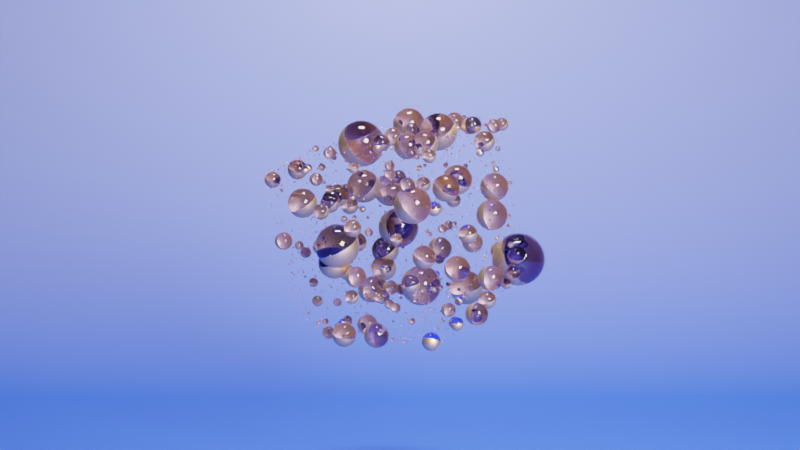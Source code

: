 # Source: project_02.blend  (saved by Blender 3.3.6; exported with 4.5.12 LTS)
import bpy
from mathutils import Matrix  # noqa: F401  (used for matrix-valued properties, if any)

bpy.ops.wm.read_factory_settings(use_empty=True)
scene = bpy.context.scene
scene.name = 'Scene'

# ---- collections
col_collection = bpy.data.collections.new('Collection'); scene.collection.children.link(col_collection)

# ---- materials (node trees are filled in below, after node groups)
mat_instance = bpy.data.materials.new('Instance')
mat_instance.alpha_threshold = 0.0
mat_instance.roughness = 0.5
mat_instance.line_color = (0.0, 0.0, 0.0, 1.0)
mat_background = bpy.data.materials.new('Background')

# ---- node groups
ng_geometry_nodes = bpy.data.node_groups.new('Geometry Nodes', 'GeometryNodeTree')
_s = ng_geometry_nodes.interface.new_socket(name='Geometry', in_out='OUTPUT', socket_type='NodeSocketGeometry')
_s = ng_geometry_nodes.interface.new_socket(name='Geometry', in_out='INPUT', socket_type='NodeSocketGeometry')
ng_geometry_nodes.is_modifier = True
_N = ng_geometry_nodes.nodes; _L = ng_geometry_nodes.links
n0 = _N.new('GeometryNodeStoreNamedAttribute'); n0.name = 'Store Named Attribute'; n0.location = (-181, 225)
n0.data_type = 'FLOAT_VECTOR'
n0.domain = 'CORNER'
n0.inputs[2].default_value = 'uv_map'
n1 = _N.new('GeometryNodeInstanceOnPoints'); n1.name = 'Instance on Points'; n1.location = (527, 264)
n2 = _N.new('GeometryNodeDistributePointsOnFaces'); n2.name = 'Distribute Points on Faces'; n2.location = (45, 507)
n2.use_legacy_normal = True
n2.inputs[4].default_value = 120.0
n3 = _N.new('GeometryNodeSetShadeSmooth'); n3.name = 'Set Shade Smooth'; n3.location = (17, 268)
n4 = _N.new('FunctionNodeRandomValue'); n4.name = 'Random Value'; n4.location = (357, -194)
n4.inputs[2].default_value = 0.01
n5 = _N.new('ShaderNodeValToRGB'); n5.name = 'ColorRamp'; n5.location = (69, -346)
while len(n5.color_ramp.elements) > 1: n5.color_ramp.elements.remove(n5.color_ramp.elements[-1])
n5.color_ramp.elements[0].position = 0.5909; n5.color_ramp.elements[0].color = (0.0, 0.0, 0.0, 1.0)
_e = n5.color_ramp.elements.new(1.0); _e.color = (1.0, 1.0, 1.0, 1.0)
n6 = _N.new('NodeGroupInput'); n6.name = 'Group Input'; n6.location = (-213, 454)
n7 = _N.new('GeometryNodeSetMaterial'); n7.name = 'Set Material'; n7.location = (1050, 223)
n7.inputs[2].default_value = mat_instance
n8 = _N.new('NodeGroupOutput'); n8.name = 'Group Output'; n8.location = (1303, 194)
n9 = _N.new('GeometryNodeMeshUVSphere'); n9.name = 'UV Sphere'; n9.location = (-206, 225)
n10 = _N.new('GeometryNodeTranslateInstances'); n10.name = 'Translate Instances'; n10.location = (778, 240)
n11 = _N.new('FunctionNodeRandomValue'); n11.name = 'Random Value.001'; n11.location = (209, 86)
n11.inputs[2].default_value = 3.5
n11.inputs[3].default_value = 10.0
n12 = _N.new('ShaderNodeTexNoise'); n12.name = 'Noise Texture'; n12.location = (-165, -345)
n12.noise_dimensions = '4D'
n12.inputs[8].default_value = 4.0
_L.new(n7.outputs[0], n8.inputs[0])
_L.new(n6.outputs[0], n2.inputs[0])
_L.new(n2.outputs[0], n1.inputs[0])
_L.new(n3.outputs[0], n1.inputs[2])
_L.new(n0.outputs[0], n3.inputs[0])
_L.new(n4.outputs[1], n1.inputs[6])
_L.new(n12.outputs[0], n5.inputs[0])
_L.new(n5.outputs[0], n4.inputs[3])
_L.new(n1.outputs[0], n10.inputs[0])
_L.new(n11.outputs[1], n1.inputs[5])
_L.new(n10.outputs[0], n7.inputs[0])
_L.new(n9.outputs[0], n0.inputs[0])
_L.new(n9.outputs[1], n0.inputs[3])
n8.is_active_output = True

# ---- material node trees
mat_instance.use_nodes = True; mat_instance.node_tree.nodes.clear()
_N = mat_instance.node_tree.nodes; _L = mat_instance.node_tree.links
n0 = _N.new('ShaderNodeOutputMaterial'); n0.name = 'Material Output'; n0.location = (835, 334)
n1 = _N.new('ShaderNodeBsdfPrincipled'); n1.name = 'Principled BSDF'; n1.location = (545, 334)
n1.distribution = 'GGX'
n1.subsurface_method = 'RANDOM_WALK_SKIN'
n1.inputs[3].default_value = 1.45
n1.inputs[27].default_value = (0.0, 0.0, 0.0, 1.0)
n1.inputs[28].default_value = 1.0
n2 = _N.new('ShaderNodeTexCoord'); n2.name = 'Texture Coordinate'; n2.location = (-619, 172)
n3 = _N.new('ShaderNodeMapping'); n3.name = 'Mapping'; n3.location = (-350, 208)
n4 = _N.new('ShaderNodeValToRGB'); n4.name = 'ColorRamp'; n4.location = (174, 520)
while len(n4.color_ramp.elements) > 1: n4.color_ramp.elements.remove(n4.color_ramp.elements[-1])
n4.color_ramp.elements[0].position = 0.0; n4.color_ramp.elements[0].color = (1.0, 0.6183, 0.2891, 1.0)
_e = n4.color_ramp.elements.new(0.05); _e.color = (0.3603, 0.3479, 1.0, 1.0)
n5 = _N.new('ShaderNodeValToRGB'); n5.name = 'ColorRamp.002'; n5.location = (162, 38)
while len(n5.color_ramp.elements) > 1: n5.color_ramp.elements.remove(n5.color_ramp.elements[-1])
n5.color_ramp.elements[0].position = 0.0; n5.color_ramp.elements[0].color = (0.5136, 0.5136, 0.5136, 1.0)
_e = n5.color_ramp.elements.new(0.05); _e.color = (0.0, 0.0, 0.0, 1.0)
n6 = _N.new('ShaderNodeValToRGB'); n6.name = 'ColorRamp.001'; n6.location = (167, 278)
while len(n6.color_ramp.elements) > 1: n6.color_ramp.elements.remove(n6.color_ramp.elements[-1])
n6.color_ramp.elements[0].position = 0.0; n6.color_ramp.elements[0].color = (1.0, 1.0, 1.0, 1.0)
_e = n6.color_ramp.elements.new(0.05); _e.color = (0.0, 0.0, 0.0, 1.0)
n7 = _N.new('ShaderNodeSeparateXYZ'); n7.name = 'Separate XYZ'; n7.location = (-102, 133)
n8 = _N.new('ShaderNodeValToRGB'); n8.name = 'ColorRamp.003'; n8.location = (161, -213)
while len(n8.color_ramp.elements) > 1: n8.color_ramp.elements.remove(n8.color_ramp.elements[-1])
n8.color_ramp.elements[0].position = 0.0; n8.color_ramp.elements[0].color = (0.0, 0.0, 0.0, 1.0)
_e = n8.color_ramp.elements.new(0.05); _e.color = (1.0, 1.0, 1.0, 1.0)
_L.new(n1.outputs[0], n0.inputs[0])
_L.new(n4.outputs[0], n1.inputs[0])
_L.new(n7.outputs[2], n4.inputs[0])
_L.new(n2.outputs[3], n3.inputs[0])
_L.new(n3.outputs[0], n7.inputs[0])
_L.new(n6.outputs[0], n1.inputs[1])
_L.new(n7.outputs[2], n6.inputs[0])
_L.new(n5.outputs[0], n1.inputs[2])
_L.new(n7.outputs[2], n5.inputs[0])
_L.new(n7.outputs[2], n8.inputs[0])
_L.new(n8.outputs[0], n1.inputs[18])
n0.is_active_output = True
mat_background.use_nodes = True; mat_background.node_tree.nodes.clear()
_N = mat_background.node_tree.nodes; _L = mat_background.node_tree.links
n0 = _N.new('ShaderNodeBsdfPrincipled'); n0.name = 'Principled BSDF'; n0.location = (10, 300)
n0.distribution = 'GGX'
n0.subsurface_method = 'RANDOM_WALK_SKIN'
n0.inputs[3].default_value = 1.45
n0.inputs[27].default_value = (0.0, 0.0, 0.0, 1.0)
n0.inputs[28].default_value = 1.0
n1 = _N.new('ShaderNodeOutputMaterial'); n1.name = 'Material Output'; n1.location = (521, 284)
n2 = _N.new('ShaderNodeTexGradient'); n2.name = 'Gradient Texture'; n2.location = (-543, 131)
n3 = _N.new('ShaderNodeTexCoord'); n3.name = 'Texture Coordinate'; n3.location = (-990, 217)
n4 = _N.new('ShaderNodeMapping'); n4.name = 'Mapping'; n4.location = (-742, 255)
n4.inputs[1].default_value = (1.2, 0.0, 0.0)
n4.inputs[3].default_value = (0.5, 0.5, 0.5)
n5 = _N.new('ShaderNodeValToRGB'); n5.name = 'ColorRamp'; n5.location = (-352, 197)
while len(n5.color_ramp.elements) > 1: n5.color_ramp.elements.remove(n5.color_ramp.elements[-1])
n5.color_ramp.elements[0].position = 0.0; n5.color_ramp.elements[0].color = (1.0, 1.0, 1.0, 1.0)
_e = n5.color_ramp.elements.new(1.0); _e.color = (0.03237, 0.1151, 1.0, 1.0)
_L.new(n0.outputs[0], n1.inputs[0])
_L.new(n5.outputs[0], n0.inputs[0])
_L.new(n2.outputs[1], n5.inputs[0])
_L.new(n3.outputs[3], n4.inputs[0])
_L.new(n4.outputs[0], n2.inputs[0])
n1.is_active_output = True

# ---- world
world_world = bpy.data.worlds.new('World'); scene.world = world_world
world_world.use_nodes = True; world_world.node_tree.nodes.clear()
_N = world_world.node_tree.nodes; _L = world_world.node_tree.links
n0 = _N.new('ShaderNodeOutputWorld'); n0.name = 'World Output'; n0.location = (300, 300)
n1 = _N.new('ShaderNodeBackground'); n1.name = 'Background'; n1.location = (10, 300)
n1.inputs[0].default_value = (0.05088, 0.05088, 0.05088, 1.0)
_L.new(n1.outputs[0], n0.inputs[0])
n0.is_active_output = True
world_world.color = (0.05088, 0.05088, 0.05088)
world_world.use_sun_shadow = False
world_world.sun_shadow_jitter_overblur = 0.0

# ---- cameras
cam_camera_001 = bpy.data.cameras.new('Camera.001')

# ---- lights
light_area = bpy.data.lights.new('Area', 'AREA')
light_area.transmission_factor = 0.0
light_area.energy = 4712.0
light_area.shadow_soft_size = 4.449
light_area.shadow_maximum_resolution = 0.006
light_area.use_absolute_resolution = True
light_area.size = 4.449
light_area.size_y = 1.0
light_area_001 = bpy.data.lights.new('Area.001', 'AREA')
light_area_001.transmission_factor = 0.0
light_area_001.energy = 4712.0
light_area_001.shadow_soft_size = 4.449
light_area_001.shadow_maximum_resolution = 0.006
light_area_001.use_absolute_resolution = True
light_area_001.size = 4.449
light_area_001.size_y = 1.0

# ---- meshes
me_cube = bpy.data.meshes.new('Cube')
me_cube.from_pydata([(1.0, 1.0, 1.0), (1.0, 1.0, -1.0), (1.0, -1.0, 1.0), (1.0, -1.0, -1.0), (-1.0, 1.0, 1.0), (-1.0, 1.0, -1.0), (-1.0, -1.0, 1.0), (-1.0, -1.0, -1.0)], [], [(0, 4, 6, 2), (3, 2, 6, 7), (7, 6, 4, 5), (5, 1, 3, 7), (1, 0, 2, 3), (5, 4, 0, 1)])
_uv = me_cube.uv_layers.new(name='UVMap')
_uv.uv.foreach_set('vector', [0.625, 0.5, 0.875, 0.5, 0.875, 0.75, 0.625, 0.75, 0.375, 0.75, 0.625, 0.75, 0.625, 1.0, 0.375, 1.0, 0.375, 0.0, 0.625, 0.0, 0.625, 0.25, 0.375, 0.25, 0.125, 0.5, 0.375, 0.5, 0.375, 0.75, 0.125, 0.75, 0.375, 0.5, 0.625, 0.5, 0.625, 0.75, 0.375, 0.75, 0.375, 0.25, 0.625, 0.25, 0.625, 0.5, 0.375, 0.5])
me_cube.materials.append(mat_instance)
me_cube.use_mirror_vertex_groups = False
me_cube.update()
me_plane = bpy.data.meshes.new('Plane')
me_plane.from_pydata([(1.0, -1.0, 0.0), (1.0, 1.0, 0.0), (-0.9789, -1.0, 1.232), (-0.9789, 1.0, 1.232), (-1.0, -1.0, 0.0), (-1.0, 1.0, 0.0), (-0.3012, -1.0, 0.0), (-0.988, -1.0, 0.6987), (-0.351, -1.0, 0.00178), (-0.4005, -1.0, 0.007112), (-0.4494, -1.0, 0.01597), (-0.4976, -1.0, 0.0283), (-0.5446, -1.0, 0.04406), (-0.5904, -1.0, 0.06314), (-0.6346, -1.0, 0.08547), (-0.6771, -1.0, 0.1109), (-0.7176, -1.0, 0.1394), (-0.7559, -1.0, 0.1707), (-0.7918, -1.0, 0.2047), (-0.8252, -1.0, 0.2412), (-0.8558, -1.0, 0.28), (-0.8836, -1.0, 0.321), (-0.9083, -1.0, 0.3639), (-0.9298, -1.0, 0.4085), (-0.9481, -1.0, 0.4546), (-0.9631, -1.0, 0.5019), (-0.9746, -1.0, 0.5502), (-0.9826, -1.0, 0.5993), (-0.9871, -1.0, 0.6489), (-0.988, 1.0, 0.6987), (-0.3012, 1.0, 0.0), (-0.9871, 1.0, 0.6489), (-0.9826, 1.0, 0.5993), (-0.9746, 1.0, 0.5502), (-0.9631, 1.0, 0.5019), (-0.9481, 1.0, 0.4546), (-0.9298, 1.0, 0.4085), (-0.9083, 1.0, 0.3639), (-0.8836, 1.0, 0.321), (-0.8558, 1.0, 0.28), (-0.8252, 1.0, 0.2412), (-0.7918, 1.0, 0.2047), (-0.7559, 1.0, 0.1707), (-0.7176, 1.0, 0.1394), (-0.6771, 1.0, 0.1109), (-0.6346, 1.0, 0.08547), (-0.5904, 1.0, 0.06314), (-0.5446, 1.0, 0.04406), (-0.4976, 1.0, 0.0283), (-0.4494, 1.0, 0.01597), (-0.4005, 1.0, 0.007112), (-0.351, 1.0, 0.00178)], [(6, 4), (29, 5)], [(6, 0, 1, 30), (29, 7, 28, 31), (31, 28, 27, 32), (32, 27, 26, 33), (33, 26, 25, 34), (34, 25, 24, 35), (35, 24, 23, 36), (36, 23, 22, 37), (37, 22, 21, 38), (38, 21, 20, 39), (39, 20, 19, 40), (40, 19, 18, 41), (41, 18, 17, 42), (42, 17, 16, 43), (43, 16, 15, 44), (44, 15, 14, 45), (45, 14, 13, 46), (46, 13, 12, 47), (47, 12, 11, 48), (48, 11, 10, 49), (49, 10, 9, 50), (50, 9, 8, 51), (51, 8, 6, 30), (7, 29, 3, 2)])
me_plane.polygons.foreach_set('use_smooth', [True] * 24)
_uv = me_plane.uv_layers.new(name='UVMap')
_uv.uv.foreach_set('vector', [0.3494, 0.0, 1.0, 0.0, 1.0, 1.0, 0.3494, 1.0, 0.0, 1.0, 0.0, 0.0, 0.0, 0.0, 0.0, 1.0, 0.0, 1.0, 0.0, 0.0, 0.0, 0.0, 0.0, 1.0, 0.0, 1.0, 0.0, 0.0, 0.0, 0.0, 0.0, 1.0, 0.0, 1.0, 0.0, 0.0, 0.0, 0.0, 0.0, 1.0, 0.0, 1.0, 0.0, 0.0, 0.0, 0.0, 0.0, 1.0, 0.0, 1.0, 0.0, 0.0, 0.0, 0.0, 0.0, 1.0, 0.0, 1.0, 0.0, 0.0, 0.0, 0.0, 0.0, 1.0, 0.0, 1.0, 0.0, 0.0, 0.0, 0.0, 0.0, 1.0, 0.0, 1.0, 0.0, 0.0, 0.0, 0.0, 0.0, 1.0, 0.0, 1.0, 0.0, 0.0, 0.0, 0.0, 0.0, 1.0, 0.0, 1.0, 0.0, 0.0, 0.0, 0.0, 0.0, 1.0, 0.0, 1.0, 0.0, 0.0, 0.1221, 0.0, 0.1221, 1.0, 0.1221, 1.0, 0.1221, 0.0, 0.1412, 0.0, 0.1412, 1.0, 0.1412, 1.0, 0.1412, 0.0, 0.1615, 0.0, 0.1615, 1.0, 0.1615, 1.0, 0.1615, 0.0, 0.1827, 0.0, 0.1827, 1.0, 0.1827, 1.0, 0.1827, 0.0, 0.2048, 0.0, 0.2048, 1.0, 0.2048, 1.0, 0.2048, 0.0, 0.2277, 0.0, 0.2277, 1.0, 0.2277, 1.0, 0.2277, 0.0, 0.2512, 0.0, 0.2512, 1.0, 0.2512, 1.0, 0.2512, 0.0, 0.2753, 0.0, 0.2753, 1.0, 0.2753, 1.0, 0.2753, 0.0, 0.2998, 0.0, 0.2998, 1.0, 0.2998, 1.0, 0.2998, 0.0, 0.3245, 0.0, 0.3245, 1.0, 0.3245, 1.0, 0.3245, 0.0, 0.3494, 0.0, 0.3494, 1.0, 0.0, 0.0, 0.0, 1.0, 0.0, 1.0, 0.0, 0.0])
me_plane.materials.append(mat_background)
me_plane.update()

# ---- objects
ob_cube = bpy.data.objects.new('Cube', me_cube)
ob_camera = bpy.data.objects.new('Camera', cam_camera_001)
ob_ground = bpy.data.objects.new('Ground', me_plane)
ob_light___character = bpy.data.objects.new('Light - Character', light_area)
ob_light___background = bpy.data.objects.new('Light - Background', light_area_001)

# ---- transforms, parenting, visibility, modifiers, constraints
ob_cube.location = (0.0, 0.0, 0.0)
ob_cube.rotation_euler = (0.3426, -2.282e-08, -5.354)
ob_cube.lock_rotations_4d = False
ob_cube.empty_display_type = 'ARROWS'
ob_cube.lineart.crease_threshold = 0.0
_m = ob_cube.modifiers.new('GeometryNodes', 'NODES')
_m.node_group = ng_geometry_nodes
ob_camera.location = (12.98, 0.0, 0.0)
ob_camera.rotation_euler = (1.571, -4.371e-08, 1.571)
ob_ground.location = (1.514, 0.0, -3.057)
ob_ground.scale = (19.07, 15.56, 15.56)
ob_light___character.location = (11.84, 5.703, 3.055)
ob_light___character.rotation_euler = (-0.7543, 0.8484, -0.6677)
ob_light___background.location = (1.519, 0.04556, 13.82)
ob_light___background.rotation_euler = (-0.7328, 0.7889, -0.896)

# ---- collection membership
col_collection.objects.link(ob_cube)
col_collection.objects.link(ob_camera)
col_collection.objects.link(ob_ground)
col_collection.objects.link(ob_light___character)
col_collection.objects.link(ob_light___background)

# ---- scene / render settings (as saved in the file)
scene.camera = ob_camera
scene.frame_start = 1; scene.frame_end = 250; scene.frame_set(1)
scene.render.engine = 'CYCLES'
scene.render.fps = 25
scene.cycles.samples = 30
scene.cycles.sampling_pattern = 'TABULATED_SOBOL'
scene.cycles.use_light_tree = False
scene.cycles.max_bounces = 6
scene.cycles.transmission_bounces = 6
scene.view_settings.look = 'High Contrast'
scene.view_settings.view_transform = 'Filmic'
bpy.context.view_layer.update()
